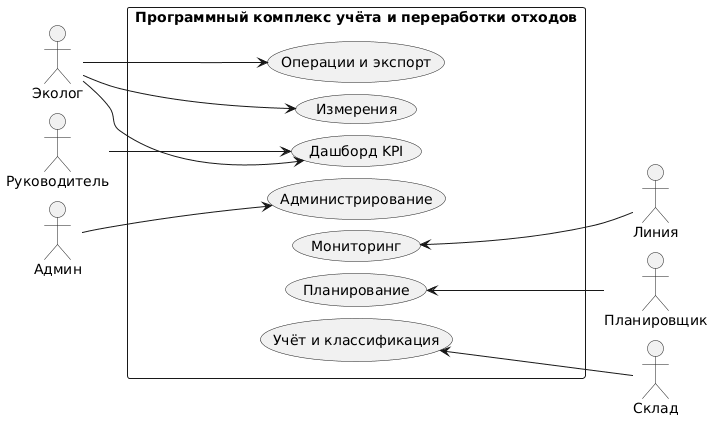

The diagram above was rendered by PlantUML. Its source (embedded in the PNG):
@startuml
' Упрощённая диаграмма — горизонтальная, для слайда 16:9

left to right direction
skinparam shadowing false
skinparam defaultFontSize 14
skinparam nodesep 12
skinparam ranksep 35

rectangle "Программный комплекс учёта и переработки отходов" {

  usecase "Учёт и классификация" as U1
  usecase "Планирование" as U2
  usecase "Мониторинг" as U3
  usecase "Операции и экспорт" as U4
  usecase "Измерения" as U5
  usecase "Дашборд KPI" as U6
  usecase "Администрирование" as U7

  U1 -[hidden]r-> U2
  U2 -[hidden]r-> U3
  U3 -[hidden]r-> U4
  U4 -[hidden]r-> U5
  U5 -[hidden]r-> U6
  U6 -[hidden]r-> U7
}

actor "Склад" as A1
actor "Планировщик" as A2
actor "Линия" as A3
actor "Эколог" as A4
actor "Руководитель" as A5
actor "Админ" as A6

A1 -up-> U1
A2 -up-> U2
A3 -up-> U3
A4 -down-> U4
A4 -down-> U5
A4 -down-> U6
A5 -down-> U6
A6 -down-> U7
@enduml